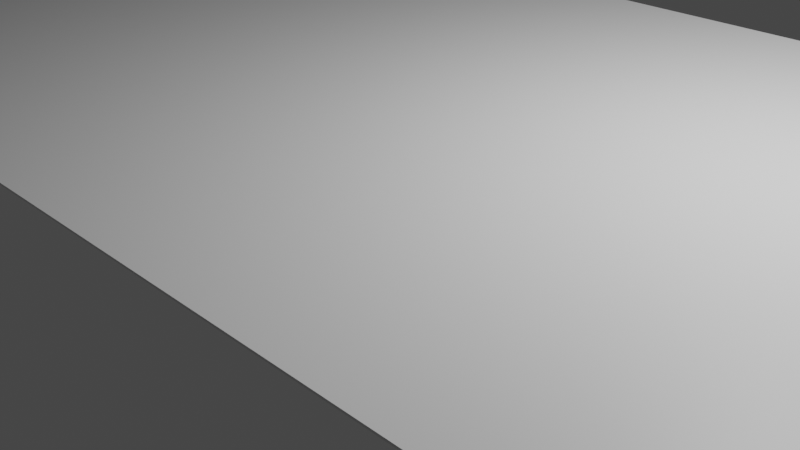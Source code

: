 # Source: Table.blend  (saved by Blender 3.6.13; exported with 4.5.12 LTS)
import bpy
from mathutils import Matrix  # noqa: F401  (used for matrix-valued properties, if any)

bpy.ops.wm.read_factory_settings(use_empty=True)
scene = bpy.context.scene
scene.name = 'Scene'

# ---- collections
col_collection = bpy.data.collections.new('Collection'); scene.collection.children.link(col_collection)

# ---- materials (node trees are filled in below, after node groups)
mat_material = bpy.data.materials.new('Material')
mat_material.alpha_threshold = 0.0
mat_material.use_transparent_shadow = False
mat_material.roughness = 0.5
mat_material.line_color = (0.0, 0.0, 0.0, 1.0)

# ---- material node trees
mat_material.use_nodes = True; mat_material.node_tree.nodes.clear()
_N = mat_material.node_tree.nodes; _L = mat_material.node_tree.links
n0 = _N.new('ShaderNodeOutputMaterial'); n0.name = 'Material Output'; n0.location = (300, 300)
n1 = _N.new('ShaderNodeBsdfPrincipled'); n1.name = 'Principled BSDF'; n1.location = (10, 300)
n1.distribution = 'GGX'
n1.subsurface_method = 'RANDOM_WALK_SKIN'
n1.inputs[3].default_value = 1.45
n1.inputs[27].default_value = (0.0, 0.0, 0.0, 1.0)
n1.inputs[28].default_value = 1.0
_L.new(n1.outputs[0], n0.inputs[0])
n0.is_active_output = True

# ---- world
world_world = bpy.data.worlds.new('World'); scene.world = world_world
world_world.use_nodes = True; world_world.node_tree.nodes.clear()
_N = world_world.node_tree.nodes; _L = world_world.node_tree.links
n0 = _N.new('ShaderNodeOutputWorld'); n0.name = 'World Output'; n0.location = (300, 300)
n1 = _N.new('ShaderNodeBackground'); n1.name = 'Background'; n1.location = (10, 300)
n1.inputs[0].default_value = (0.05088, 0.05088, 0.05088, 1.0)
_L.new(n1.outputs[0], n0.inputs[0])
n0.is_active_output = True
world_world.color = (0.05088, 0.05088, 0.05088)
world_world.use_sun_shadow = False
world_world.sun_shadow_jitter_overblur = 0.0

# ---- cameras
cam_camera = bpy.data.cameras.new('Camera')
cam_camera.clip_end = 100.0
cam_camera.ortho_scale = 7.314

# ---- lights
light_light = bpy.data.lights.new('Light', 'POINT')
light_light.transmission_factor = 0.0
light_light.energy = 1000.0
light_light.shadow_soft_size = 0.1
light_light.shadow_maximum_resolution = 0.006
light_light.use_absolute_resolution = True

# ---- meshes
me_cube = bpy.data.meshes.new('Cube')
me_cube.from_pydata([(1.052, 1.052, 1.039), (0.5064, -0.5064, -8.612), (1.052, -1.052, 1.039), (0.5064, 0.5064, -8.612), (-1.052, 1.052, 1.039), (-0.5064, -0.5064, -8.612), (-1.052, -1.052, 1.039), (-0.5064, 0.5064, -8.612), (0.5064, 0.5064, -1.0), (1.0, 1.0, -0.5064), (0.5064, -0.5064, -1.0), (1.0, -1.0, -0.5064), (-1.0, 1.0, -0.5064), (-0.5064, 0.5064, -1.0), (-0.5064, -0.5064, -1.0), (-1.0, -1.0, -0.5064)], [], [(0, 4, 6, 2), (15, 6, 4, 12), (7, 3, 1, 5), (11, 2, 6, 15), (8, 10, 1, 3), (9, 0, 2, 11), (13, 14, 15, 12), (8, 13, 12, 9), (14, 10, 11, 15), (10, 8, 9, 11), (12, 4, 0, 9), (10, 14, 5, 1), (13, 8, 3, 7), (14, 13, 7, 5)])
_uv = me_cube.uv_layers.new(name='UVMap')
_uv.uv.foreach_set('vector', [0.625, 0.5, 0.875, 0.5, 0.875, 0.75, 0.625, 0.75, 0.4367, 0.0, 0.625, 0.0, 0.625, 0.25, 0.4367, 0.25, 0.1867, 0.5617, 0.3133, 0.5617, 0.3133, 0.6883, 0.1867, 0.6883, 0.4367, 0.75, 0.625, 0.75, 0.625, 1.0, 0.4367, 1.0, 0.3133, 0.5617, 0.3133, 0.6883, 0.3133, 0.6883, 0.3133, 0.5617, 0.4367, 0.5, 0.625, 0.5, 0.625, 0.75, 0.4367, 0.75, 0.1867, 0.5617, 0.1867, 0.6883, 0.125, 0.75, 0.125, 0.5, 0.3133, 0.5617, 0.1867, 0.5617, 0.125, 0.5, 0.375, 0.5, 0.1867, 0.6883, 0.3133, 0.6883, 0.375, 0.75, 0.125, 0.75, 0.3133, 0.6883, 0.3133, 0.5617, 0.4367, 0.5, 0.4367, 0.75, 0.4367, 0.25, 0.625, 0.25, 0.625, 0.5, 0.4367, 0.5, 0.3133, 0.6883, 0.1867, 0.6883, 0.1867, 0.6883, 0.3133, 0.6883, 0.1867, 0.5617, 0.3133, 0.5617, 0.3133, 0.5617, 0.1867, 0.5617, 0.1867, 0.6883, 0.1867, 0.5617, 0.1867, 0.5617, 0.1867, 0.6883])
me_cube.materials.append(mat_material)
me_cube.use_mirror_vertex_groups = False
me_cube.update()

# ---- objects
ob_cube = bpy.data.objects.new('Cube', me_cube)
ob_light = bpy.data.objects.new('Light', light_light)
ob_camera = bpy.data.objects.new('Camera', cam_camera)

# ---- transforms, parenting, visibility, modifiers, constraints
ob_cube.location = (0.03072, 0.0, 1.338)
ob_cube.scale = (5.212, 3.675, 0.153)
ob_cube.lock_rotations_4d = False
ob_cube.empty_display_type = 'ARROWS'
ob_cube.lineart.crease_threshold = 0.0
ob_light.location = (4.076, 1.005, 5.904)
ob_light.rotation_euler = (0.6503, 0.05522, 1.866)
ob_light.lock_rotations_4d = False
ob_light.empty_display_type = 'ARROWS'
ob_light.color = (0.0, 0.0, 0.0, 0.0)
ob_light.lineart.crease_threshold = 0.0
ob_camera.location = (7.359, -6.926, 4.958)
ob_camera.rotation_euler = (1.109, 0.0, 0.8149)
ob_camera.lock_rotations_4d = False
ob_camera.empty_display_type = 'ARROWS'
ob_camera.color = (0.0, 0.0, 0.0, 0.0)
ob_camera.display_type = 'WIRE'
ob_camera.lineart.crease_threshold = 0.0

# ---- collection membership
col_collection.objects.link(ob_cube)
col_collection.objects.link(ob_light)
col_collection.objects.link(ob_camera)

# ---- scene / render settings (as saved in the file)
scene.camera = ob_camera
scene.frame_start = 1; scene.frame_end = 250; scene.frame_set(1)
scene.render.engine = 'BLENDER_EEVEE_NEXT'
scene.cycles.sampling_pattern = 'TABULATED_SOBOL'
scene.view_settings.view_transform = 'Filmic'
bpy.context.view_layer.update()
